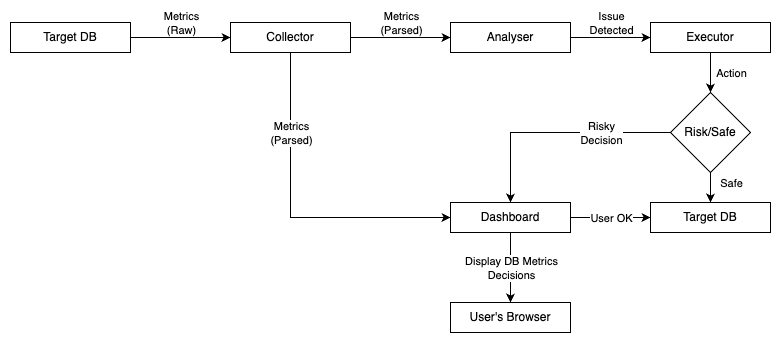

The diagram above was exported from draw.io. Its source (the exported page's mxGraphModel, read from the mxfile embedded in the PNG):
<mxGraphModel dx="1020" dy="660" grid="1" gridSize="10" guides="1" tooltips="1" connect="1" arrows="1" fold="1" page="1" pageScale="1" pageWidth="827" pageHeight="1169" math="0" shadow="0">
  <root>
    <mxCell id="WIyWlLk6GJQsqaUBKTNV-0" />
    <mxCell id="WIyWlLk6GJQsqaUBKTNV-1" parent="WIyWlLk6GJQsqaUBKTNV-0" />
    <mxCell id="zKGrAVKoMeMykNv9QA-q-5" value="" style="edgeStyle=orthogonalEdgeStyle;rounded=0;orthogonalLoop=1;jettySize=auto;html=1;" edge="1" parent="WIyWlLk6GJQsqaUBKTNV-1" source="zKGrAVKoMeMykNv9QA-q-1" target="zKGrAVKoMeMykNv9QA-q-2">
      <mxGeometry relative="1" as="geometry" />
    </mxCell>
    <mxCell id="zKGrAVKoMeMykNv9QA-q-9" value="Metrics&lt;br&gt;(Raw)" style="edgeLabel;html=1;align=center;verticalAlign=middle;resizable=0;points=[];" vertex="1" connectable="0" parent="zKGrAVKoMeMykNv9QA-q-5">
      <mxGeometry x="0.15" y="1" relative="1" as="geometry">
        <mxPoint x="-7" y="-14" as="offset" />
      </mxGeometry>
    </mxCell>
    <mxCell id="zKGrAVKoMeMykNv9QA-q-1" value="Target DB" style="rounded=0;whiteSpace=wrap;html=1;" vertex="1" parent="WIyWlLk6GJQsqaUBKTNV-1">
      <mxGeometry x="40" y="160" width="120" height="30" as="geometry" />
    </mxCell>
    <mxCell id="zKGrAVKoMeMykNv9QA-q-6" value="" style="edgeStyle=orthogonalEdgeStyle;rounded=0;orthogonalLoop=1;jettySize=auto;html=1;" edge="1" parent="WIyWlLk6GJQsqaUBKTNV-1" source="zKGrAVKoMeMykNv9QA-q-2" target="zKGrAVKoMeMykNv9QA-q-3">
      <mxGeometry relative="1" as="geometry" />
    </mxCell>
    <mxCell id="zKGrAVKoMeMykNv9QA-q-10" value="Metrics&lt;br&gt;(Parsed)" style="edgeLabel;html=1;align=center;verticalAlign=middle;resizable=0;points=[];" vertex="1" connectable="0" parent="zKGrAVKoMeMykNv9QA-q-6">
      <mxGeometry x="-0.16" y="-2" relative="1" as="geometry">
        <mxPoint x="8" y="-17" as="offset" />
      </mxGeometry>
    </mxCell>
    <mxCell id="zKGrAVKoMeMykNv9QA-q-24" style="edgeStyle=orthogonalEdgeStyle;rounded=0;orthogonalLoop=1;jettySize=auto;html=1;exitX=0.5;exitY=1;exitDx=0;exitDy=0;entryX=0;entryY=0.5;entryDx=0;entryDy=0;" edge="1" parent="WIyWlLk6GJQsqaUBKTNV-1" source="zKGrAVKoMeMykNv9QA-q-2" target="zKGrAVKoMeMykNv9QA-q-17">
      <mxGeometry relative="1" as="geometry" />
    </mxCell>
    <mxCell id="zKGrAVKoMeMykNv9QA-q-2" value="Collector" style="rounded=0;whiteSpace=wrap;html=1;" vertex="1" parent="WIyWlLk6GJQsqaUBKTNV-1">
      <mxGeometry x="260" y="160" width="120" height="30" as="geometry" />
    </mxCell>
    <mxCell id="zKGrAVKoMeMykNv9QA-q-7" value="" style="edgeStyle=orthogonalEdgeStyle;rounded=0;orthogonalLoop=1;jettySize=auto;html=1;" edge="1" parent="WIyWlLk6GJQsqaUBKTNV-1" source="zKGrAVKoMeMykNv9QA-q-3" target="zKGrAVKoMeMykNv9QA-q-4">
      <mxGeometry relative="1" as="geometry" />
    </mxCell>
    <mxCell id="zKGrAVKoMeMykNv9QA-q-12" value="Issue&lt;br&gt;Detected" style="edgeLabel;html=1;align=center;verticalAlign=middle;resizable=0;points=[];" vertex="1" connectable="0" parent="zKGrAVKoMeMykNv9QA-q-7">
      <mxGeometry x="0.2" y="-1" relative="1" as="geometry">
        <mxPoint x="-8" y="-16" as="offset" />
      </mxGeometry>
    </mxCell>
    <mxCell id="zKGrAVKoMeMykNv9QA-q-3" value="Analyser" style="rounded=0;whiteSpace=wrap;html=1;" vertex="1" parent="WIyWlLk6GJQsqaUBKTNV-1">
      <mxGeometry x="480" y="160" width="120" height="30" as="geometry" />
    </mxCell>
    <mxCell id="zKGrAVKoMeMykNv9QA-q-15" value="" style="edgeStyle=orthogonalEdgeStyle;rounded=0;orthogonalLoop=1;jettySize=auto;html=1;" edge="1" parent="WIyWlLk6GJQsqaUBKTNV-1" source="zKGrAVKoMeMykNv9QA-q-4" target="zKGrAVKoMeMykNv9QA-q-14">
      <mxGeometry relative="1" as="geometry" />
    </mxCell>
    <mxCell id="zKGrAVKoMeMykNv9QA-q-20" value="Action" style="edgeLabel;html=1;align=center;verticalAlign=middle;resizable=0;points=[];" vertex="1" connectable="0" parent="zKGrAVKoMeMykNv9QA-q-15">
      <mxGeometry y="2" relative="1" as="geometry">
        <mxPoint x="18" as="offset" />
      </mxGeometry>
    </mxCell>
    <mxCell id="zKGrAVKoMeMykNv9QA-q-4" value="Executor" style="rounded=0;whiteSpace=wrap;html=1;" vertex="1" parent="WIyWlLk6GJQsqaUBKTNV-1">
      <mxGeometry x="680" y="160" width="120" height="30" as="geometry" />
    </mxCell>
    <mxCell id="zKGrAVKoMeMykNv9QA-q-13" value="Target DB" style="rounded=0;whiteSpace=wrap;html=1;" vertex="1" parent="WIyWlLk6GJQsqaUBKTNV-1">
      <mxGeometry x="680" y="340" width="120" height="30" as="geometry" />
    </mxCell>
    <mxCell id="zKGrAVKoMeMykNv9QA-q-16" value="" style="edgeStyle=orthogonalEdgeStyle;rounded=0;orthogonalLoop=1;jettySize=auto;html=1;" edge="1" parent="WIyWlLk6GJQsqaUBKTNV-1" source="zKGrAVKoMeMykNv9QA-q-14" target="zKGrAVKoMeMykNv9QA-q-13">
      <mxGeometry relative="1" as="geometry" />
    </mxCell>
    <mxCell id="zKGrAVKoMeMykNv9QA-q-21" value="Safe" style="edgeLabel;html=1;align=center;verticalAlign=middle;resizable=0;points=[];" vertex="1" connectable="0" parent="zKGrAVKoMeMykNv9QA-q-16">
      <mxGeometry x="0.2" y="1" relative="1" as="geometry">
        <mxPoint x="19" as="offset" />
      </mxGeometry>
    </mxCell>
    <mxCell id="zKGrAVKoMeMykNv9QA-q-19" style="edgeStyle=orthogonalEdgeStyle;rounded=0;orthogonalLoop=1;jettySize=auto;html=1;exitX=0;exitY=0.5;exitDx=0;exitDy=0;entryX=0.5;entryY=0;entryDx=0;entryDy=0;" edge="1" parent="WIyWlLk6GJQsqaUBKTNV-1" source="zKGrAVKoMeMykNv9QA-q-14" target="zKGrAVKoMeMykNv9QA-q-17">
      <mxGeometry relative="1" as="geometry" />
    </mxCell>
    <mxCell id="zKGrAVKoMeMykNv9QA-q-22" value="Risky&lt;br&gt;Decision" style="edgeLabel;html=1;align=center;verticalAlign=middle;resizable=0;points=[];" vertex="1" connectable="0" parent="zKGrAVKoMeMykNv9QA-q-19">
      <mxGeometry x="-0.5043" relative="1" as="geometry">
        <mxPoint x="-13" as="offset" />
      </mxGeometry>
    </mxCell>
    <mxCell id="zKGrAVKoMeMykNv9QA-q-14" value="Risk/Safe" style="rhombus;whiteSpace=wrap;html=1;" vertex="1" parent="WIyWlLk6GJQsqaUBKTNV-1">
      <mxGeometry x="700" y="230" width="80" height="80" as="geometry" />
    </mxCell>
    <mxCell id="zKGrAVKoMeMykNv9QA-q-18" value="" style="edgeStyle=orthogonalEdgeStyle;rounded=0;orthogonalLoop=1;jettySize=auto;html=1;" edge="1" parent="WIyWlLk6GJQsqaUBKTNV-1" source="zKGrAVKoMeMykNv9QA-q-17" target="zKGrAVKoMeMykNv9QA-q-13">
      <mxGeometry relative="1" as="geometry" />
    </mxCell>
    <mxCell id="zKGrAVKoMeMykNv9QA-q-23" value="User OK" style="edgeLabel;html=1;align=center;verticalAlign=middle;resizable=0;points=[];" vertex="1" connectable="0" parent="zKGrAVKoMeMykNv9QA-q-18">
      <mxGeometry x="-0.225" y="1" relative="1" as="geometry">
        <mxPoint x="9" y="1" as="offset" />
      </mxGeometry>
    </mxCell>
    <mxCell id="zKGrAVKoMeMykNv9QA-q-27" value="" style="edgeStyle=orthogonalEdgeStyle;rounded=0;orthogonalLoop=1;jettySize=auto;html=1;" edge="1" parent="WIyWlLk6GJQsqaUBKTNV-1" source="zKGrAVKoMeMykNv9QA-q-17" target="zKGrAVKoMeMykNv9QA-q-26">
      <mxGeometry relative="1" as="geometry" />
    </mxCell>
    <mxCell id="zKGrAVKoMeMykNv9QA-q-28" value="Display DB Metrics&lt;br&gt;Decisions" style="edgeLabel;html=1;align=center;verticalAlign=middle;resizable=0;points=[];" vertex="1" connectable="0" parent="zKGrAVKoMeMykNv9QA-q-27">
      <mxGeometry y="4" relative="1" as="geometry">
        <mxPoint x="-4" as="offset" />
      </mxGeometry>
    </mxCell>
    <mxCell id="zKGrAVKoMeMykNv9QA-q-17" value="Dashboard" style="rounded=0;whiteSpace=wrap;html=1;" vertex="1" parent="WIyWlLk6GJQsqaUBKTNV-1">
      <mxGeometry x="480" y="340" width="120" height="30" as="geometry" />
    </mxCell>
    <mxCell id="zKGrAVKoMeMykNv9QA-q-25" value="Metrics&lt;br&gt;(Parsed)" style="edgeLabel;html=1;align=center;verticalAlign=middle;resizable=0;points=[];" vertex="1" connectable="0" parent="WIyWlLk6GJQsqaUBKTNV-1">
      <mxGeometry x="320" y="270" as="geometry" />
    </mxCell>
    <mxCell id="zKGrAVKoMeMykNv9QA-q-26" value="User's Browser" style="rounded=0;whiteSpace=wrap;html=1;" vertex="1" parent="WIyWlLk6GJQsqaUBKTNV-1">
      <mxGeometry x="480" y="440" width="120" height="30" as="geometry" />
    </mxCell>
  </root>
</mxGraphModel>